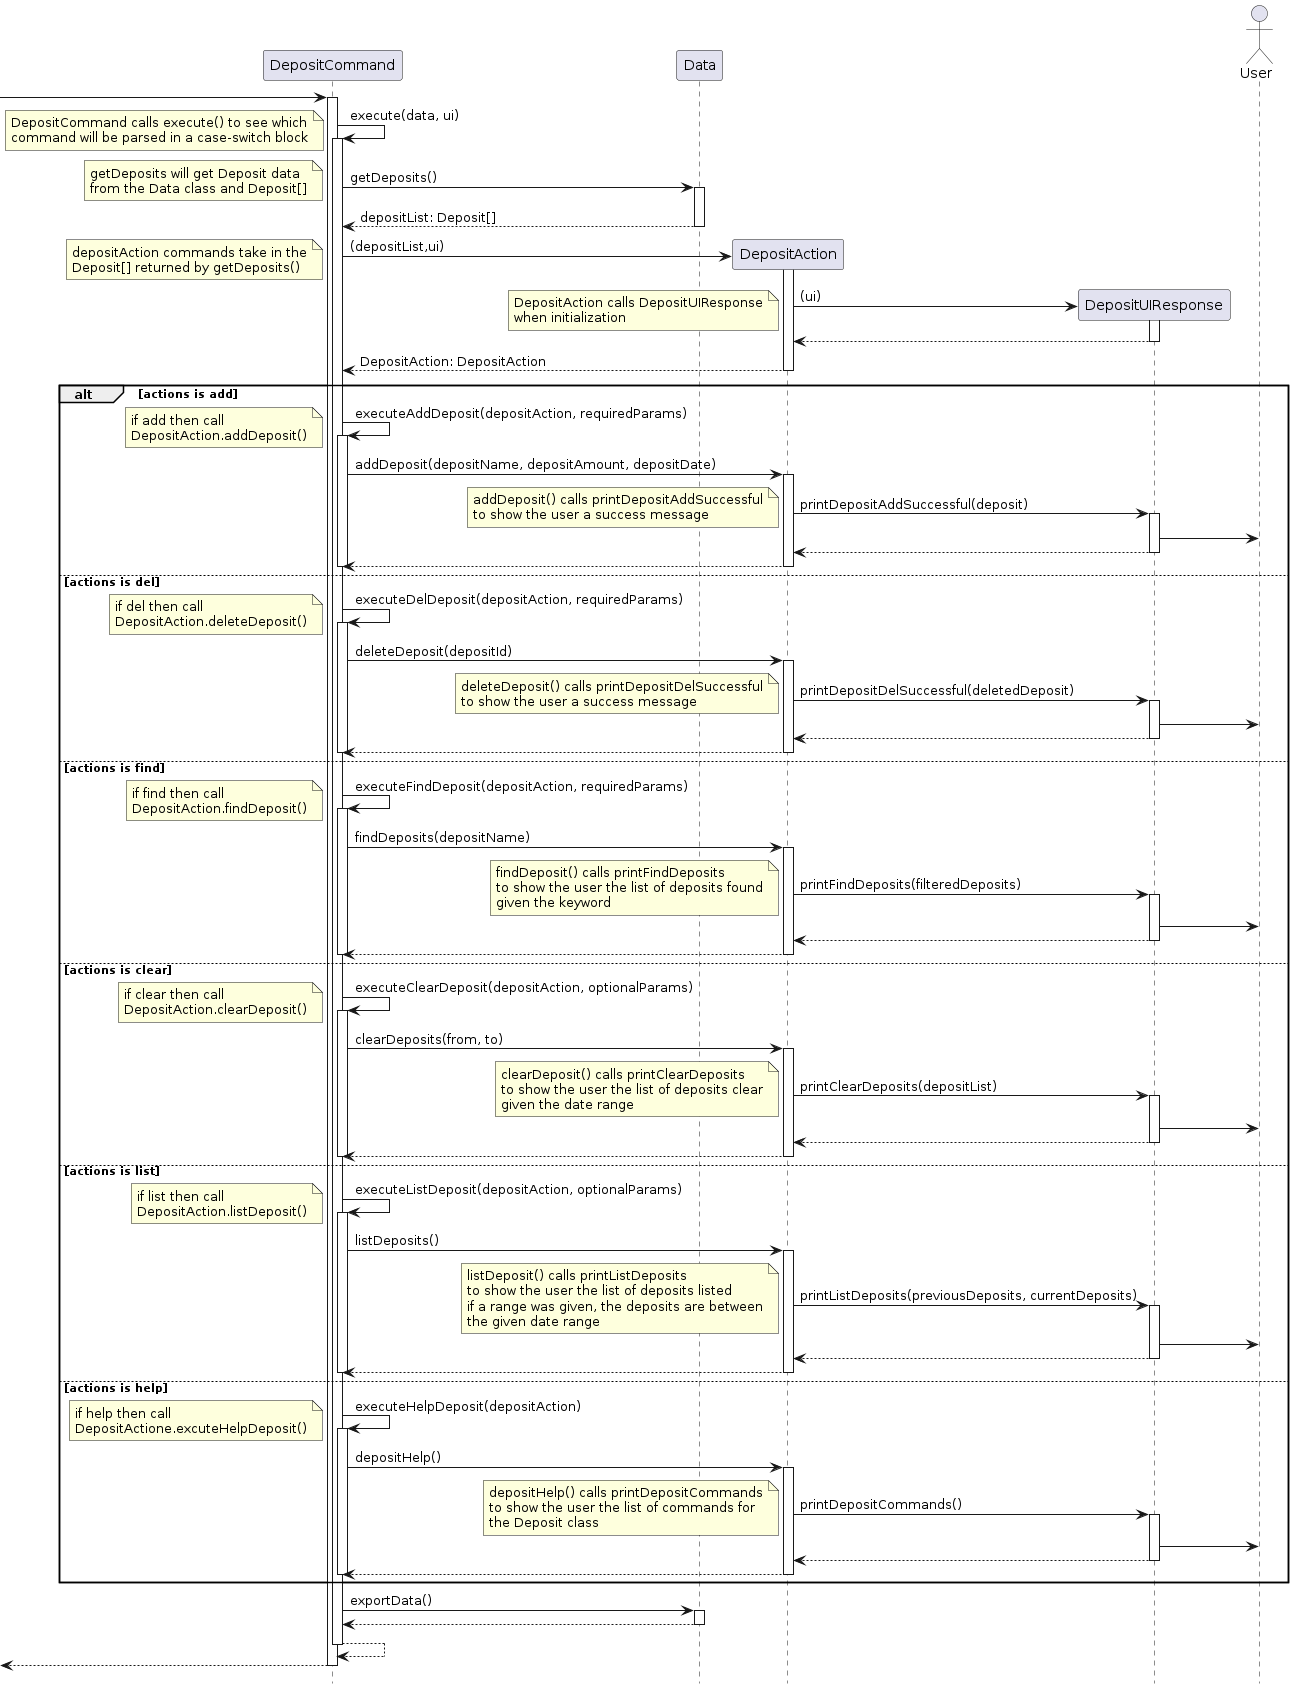

The diagram above was rendered by PlantUML. Its source (embedded in the PNG):
@startuml

hide footbox

participant DepositCommand
participant Data
participant DepositAction
participant DepositUIResponse
actor User

 -> "DepositCommand":

activate "DepositCommand"
"DepositCommand" -> "DepositCommand": execute(data, ui)
note left
    DepositCommand calls execute() to see which
    command will be parsed in a case-switch block
 end note
activate  "DepositCommand"
"DepositCommand" -> "Data": getDeposits()
 note left
    getDeposits will get Deposit data
    from the Data class and Deposit[]
 end note
activate "Data"
return depositList: Deposit[]
deactivate "Data"

"DepositCommand" -> "DepositAction" ** : (depositList,ui)
 note left
    depositAction commands take in the
    Deposit[] returned by getDeposits()
 end note
activate "DepositAction"

"DepositAction" -> "DepositUIResponse" ** : (ui)
note left
    DepositAction calls DepositUIResponse
    when initialization
 end note
activate "DepositUIResponse"
"DepositUIResponse" --> "DepositAction"
deactivate "DepositUIResponse"

return DepositAction: DepositAction
deactivate "DepositAction"


alt actions is add
"DepositCommand" -> "DepositCommand": executeAddDeposit(depositAction, requiredParams)
note left
    if add then call
    DepositAction.addDeposit()
 end note

activate "DepositCommand"
"DepositCommand" -> "DepositAction" : addDeposit(depositName, depositAmount, depositDate)
activate "DepositAction"
"DepositAction" -> "DepositUIResponse" : printDepositAddSuccessful(deposit)
note left
    addDeposit() calls printDepositAddSuccessful
    to show the user a success message
 end note

activate "DepositUIResponse"
"DepositUIResponse" -> User
return
return

deactivate "DepositCommand"

else actions is del
"DepositCommand" -> "DepositCommand": executeDelDeposit(depositAction, requiredParams)
note left
    if del then call
    DepositAction.deleteDeposit()
 end note
activate "DepositCommand"
"DepositCommand" -> "DepositAction" : deleteDeposit(depositId)
activate "DepositAction"
"DepositAction" -> "DepositUIResponse" : printDepositDelSuccessful(deletedDeposit)
note left
    deleteDeposit() calls printDepositDelSuccessful
    to show the user a success message
 end note
activate "DepositUIResponse"
"DepositUIResponse" -> User
return
return

deactivate "DepositCommand"

else actions is find
"DepositCommand" -> "DepositCommand": executeFindDeposit(depositAction, requiredParams)
note left
    if find then call
    DepositAction.findDeposit()
 end note
activate "DepositCommand"
"DepositCommand" -> "DepositAction" : findDeposits(depositName)

activate "DepositAction"

"DepositAction" -> "DepositUIResponse" : printFindDeposits(filteredDeposits)
note left
    findDeposit() calls printFindDeposits
    to show the user the list of deposits found
    given the keyword
 end note
activate "DepositUIResponse"
"DepositUIResponse" -> User
return
return

deactivate "DepositCommand"

else actions is clear
"DepositCommand" -> "DepositCommand": executeClearDeposit(depositAction, optionalParams)
note left
    if clear then call
    DepositAction.clearDeposit()
 end note
activate "DepositCommand"
"DepositCommand" -> "DepositAction" : clearDeposits(from, to)

activate "DepositAction"

"DepositAction" -> "DepositUIResponse" : printClearDeposits(depositList)
note left
    clearDeposit() calls printClearDeposits
    to show the user the list of deposits clear
    given the date range
end note
activate "DepositUIResponse"
"DepositUIResponse" -> User
return
return

deactivate "DepositCommand"

else actions is list
"DepositCommand" -> "DepositCommand": executeListDeposit(depositAction, optionalParams)
note left
    if list then call
    DepositAction.listDeposit()
 end note
activate "DepositCommand"
"DepositCommand" -> "DepositAction" : listDeposits()
activate "DepositAction"
"DepositAction" -> "DepositUIResponse" : printListDeposits(previousDeposits, currentDeposits)
note left
    listDeposit() calls printListDeposits
    to show the user the list of deposits listed
    if a range was given, the deposits are between
    the given date range
end note
activate "DepositUIResponse"
"DepositUIResponse" -> User
return
return

deactivate "DepositCommand"

else actions is help

"DepositCommand" -> "DepositCommand": executeHelpDeposit(depositAction)
note left
    if help then call
    DepositActione.excuteHelpDeposit()
 end note
activate "DepositCommand"
"DepositCommand" -> "DepositAction" : depositHelp()
activate "DepositAction"
"DepositAction" -> "DepositUIResponse" : printDepositCommands()
note left
    depositHelp() calls printDepositCommands
    to show the user the list of commands for
    the Deposit class
end note
activate "DepositUIResponse"
"DepositUIResponse" -> User
return
return

deactivate "DepositCommand"

end

"DepositCommand" -> "Data": exportData()

activate "Data"
return

deactivate "Data"

"DepositCommand" --> "DepositCommand"
deactivate "DepositCommand"

<-- "DepositCommand"
deactivate "DepositCommand"

@enduml